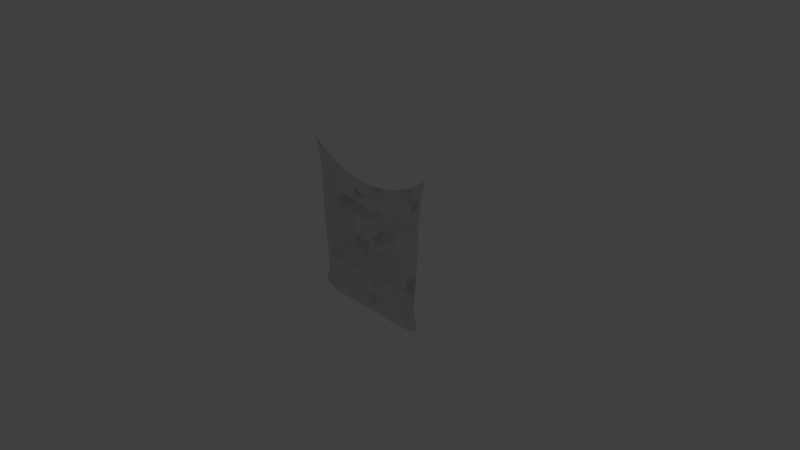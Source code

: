# Source: door.blend  (saved by Blender 2.79.0; exported with 4.5.12 LTS)
import bpy
from mathutils import Matrix  # noqa: F401  (used for matrix-valued properties, if any)

bpy.ops.wm.read_factory_settings(use_empty=True)
scene = bpy.context.scene
scene.name = 'Scene'

# ---- collections
col_collection_1 = bpy.data.collections.new('Collection 1'); scene.collection.children.link(col_collection_1)

# ---- materials (node trees are filled in below, after node groups)
mat_material_001 = bpy.data.materials.new('Material.001')
mat_material_001.alpha_threshold = 0.0
mat_material_001.use_transparent_shadow = False
mat_material_001.diffuse_color = (1.0, 1.0, 1.0, 1.0)
mat_material_001.roughness = 0.5

# ---- material node trees

# ---- world
world_world = bpy.data.worlds.new('World'); scene.world = world_world
world_world.color = (0.05088, 0.05088, 0.05088)
world_world.use_sun_shadow = False
world_world.sun_shadow_jitter_overblur = 0.0
world_world.cycles.sampling_method = 'MANUAL'

# ---- cameras
cam_camera_001 = bpy.data.cameras.new('Camera.001')
cam_camera_001.clip_end = 100.0
cam_camera_001.lens = 35.0
cam_camera_001.sensor_width = 32.0
cam_camera_001.sensor_height = 18.0
cam_camera_001.ortho_scale = 7.314
cam_camera_001.dof.focus_distance = 0.0
cam_camera_001.dof.aperture_fstop = 128.0
cam_camera = bpy.data.cameras.new('Camera')
cam_camera.clip_end = 100.0
cam_camera.lens = 35.0
cam_camera.sensor_width = 32.0
cam_camera.sensor_height = 18.0
cam_camera.ortho_scale = 7.314
cam_camera.dof.focus_distance = 0.0
cam_camera.dof.aperture_fstop = 128.0

# ---- lights
light_lamp_001 = bpy.data.lights.new('Lamp.001', 'POINT')
light_lamp_001.transmission_factor = 0.0
light_lamp_001.cutoff_distance = 30.0
light_lamp_001.energy = 100.0
light_lamp_001.shadow_buffer_clip_start = 1.001
light_lamp_001.shadow_soft_size = 0.1
light_lamp_001.shadow_maximum_resolution = 0.006
light_lamp_001.use_absolute_resolution = True
light_lamp = bpy.data.lights.new('Lamp', 'POINT')
light_lamp.transmission_factor = 0.0
light_lamp.cutoff_distance = 30.0
light_lamp.energy = 100.0
light_lamp.shadow_buffer_clip_start = 1.001
light_lamp.shadow_soft_size = 0.1
light_lamp.shadow_maximum_resolution = 0.006
light_lamp.use_absolute_resolution = True

# ---- meshes
me_plane_002 = bpy.data.meshes.new('Plane.002')
me_plane_002.from_pydata([(-0.8936, -0.7751, -2.029e-07), (0.8941, -0.7749, -2.028e-07), (-1.0, 1.338, 2.549e-08), (1.0, 1.338, 2.549e-08), (-0.9267, 1.051, -2.743e-09), (-0.9006, 0.7763, -3.053e-08), (-0.8932, 0.5076, -5.812e-08), (-0.884, 0.2433, -8.567e-08), (-0.8609, -0.01715, -1.139e-07), (-0.8369, -0.2745, -1.433e-07), (-0.8319, -0.53, -1.74e-07), (-0.668, -0.8274, -2.147e-07), (-0.4643, -0.8435, -1.905e-07), (-0.2232, -0.836, -2.078e-07), (0.0002122, -0.8335, -2.076e-07), (0.2237, -0.836, -2.078e-07), (0.4636, -0.8434, -1.904e-07), (0.6683, -0.8274, -2.149e-07), (0.8316, -0.53, -1.74e-07), (0.8368, -0.2745, -1.432e-07), (0.8608, -0.0172, -1.139e-07), (0.8839, 0.2432, -8.568e-08), (0.8933, 0.5075, -5.817e-08), (0.9007, 0.7763, -3.059e-08), (0.9268, 1.051, -2.771e-09), (0.7724, 1.173, 1.182e-08), (0.5265, 1.063, 3.441e-09), (0.2671, 0.9941, -1.254e-09), (8.946e-06, 0.9718, -2.465e-09), (-0.2671, 0.994, -1.254e-09), (-0.5265, 1.063, 3.44e-09), (-0.7724, 1.173, 1.182e-08), (-0.6922, -0.5761, -1.856e-07), (-0.706, -0.3219, -1.531e-07), (-0.7101, -0.06298, -1.191e-07), (-0.7172, 0.1993, -8.812e-08), (-0.7237, 0.4642, -6.024e-08), (-0.7386, 0.7315, -3.357e-08), (-0.7649, 0.9977, -6.923e-09), (-0.4725, -0.5901, -1.725e-07), (-0.4836, -0.3352, -1.47e-07), (-0.4955, -0.07796, -1.186e-07), (-0.5033, 0.181, -9.053e-08), (-0.51, 0.4419, -6.317e-08), (-0.5167, 0.7011, -3.629e-08), (-0.5169, 0.9145, -1.193e-08), (-0.2383, -0.5836, -1.806e-07), (-0.2444, -0.3282, -1.502e-07), (-0.2491, -0.07206, -1.2e-07), (-0.2546, 0.1821, -9.1e-08), (-0.258, 0.4358, -6.396e-08), (-0.2602, 0.6631, -3.806e-08), (-0.2628, 0.8408, -1.651e-08), (0.0002667, -0.5809, -1.799e-07), (5.565e-05, -0.3256, -1.491e-07), (2.696e-05, -0.07029, -1.193e-07), (1.22e-05, 0.1832, -9.115e-08), (1.307e-05, 0.4217, -6.539e-08), (6.558e-06, 0.6295, -4.084e-08), (2.029e-05, 0.8152, -1.788e-08), (0.2385, -0.5836, -1.806e-07), (0.2444, -0.3281, -1.502e-07), (0.2492, -0.07203, -1.2e-07), (0.2547, 0.1822, -9.099e-08), (0.2581, 0.4358, -6.397e-08), (0.2602, 0.6631, -3.807e-08), (0.2628, 0.8408, -1.652e-08), (0.4725, -0.59, -1.724e-07), (0.4836, -0.3352, -1.469e-07), (0.4955, -0.07793, -1.186e-07), (0.5033, 0.181, -9.052e-08), (0.51, 0.4419, -6.319e-08), (0.5167, 0.7011, -3.631e-08), (0.5169, 0.9145, -1.193e-08), (0.6927, -0.5762, -1.857e-07), (0.7061, -0.322, -1.531e-07), (0.7102, -0.06306, -1.192e-07), (0.7173, 0.1992, -8.815e-08), (0.7239, 0.4642, -6.027e-08), (0.7387, 0.7315, -3.359e-08), (0.7649, 0.9977, -6.935e-09)], [], [(80, 25, 3, 24), (4, 2, 31, 38), (38, 31, 30, 45), (45, 30, 29, 52), (52, 29, 28, 59), (59, 28, 27, 66), (66, 27, 26, 73), (73, 26, 25, 80), (0, 10, 32, 11), (10, 9, 33, 32), (9, 8, 34, 33), (8, 7, 35, 34), (7, 6, 36, 35), (6, 5, 37, 36), (5, 4, 38, 37), (11, 32, 39, 12), (32, 33, 40, 39), (33, 34, 41, 40), (34, 35, 42, 41), (35, 36, 43, 42), (36, 37, 44, 43), (37, 38, 45, 44), (12, 39, 46, 13), (39, 40, 47, 46), (40, 41, 48, 47), (41, 42, 49, 48), (42, 43, 50, 49), (43, 44, 51, 50), (44, 45, 52, 51), (13, 46, 53, 14), (46, 47, 54, 53), (47, 48, 55, 54), (48, 49, 56, 55), (49, 50, 57, 56), (50, 51, 58, 57), (51, 52, 59, 58), (14, 53, 60, 15), (53, 54, 61, 60), (54, 55, 62, 61), (55, 56, 63, 62), (56, 57, 64, 63), (57, 58, 65, 64), (58, 59, 66, 65), (15, 60, 67, 16), (60, 61, 68, 67), (61, 62, 69, 68), (62, 63, 70, 69), (63, 64, 71, 70), (64, 65, 72, 71), (65, 66, 73, 72), (16, 67, 74, 17), (67, 68, 75, 74), (68, 69, 76, 75), (69, 70, 77, 76), (70, 71, 78, 77), (71, 72, 79, 78), (72, 73, 80, 79), (17, 74, 18, 1), (74, 75, 19, 18), (75, 76, 20, 19), (76, 77, 21, 20), (77, 78, 22, 21), (78, 79, 23, 22), (79, 80, 24, 23)])
me_plane_002.polygons.foreach_set('use_smooth', [True] * 64)
_uv = me_plane_002.uv_layers.new(name='UVMap')
_uv.uv.foreach_set('vector', [0.8824, 0.8441, 0.8861, 0.9246, 0.9999, 0.9999, 0.9633, 0.8687, 0.03675, 0.8687, 9.996e-05, 0.9999, 0.1139, 0.9246, 0.1176, 0.8441, 0.1176, 0.8441, 0.1139, 0.9246, 0.2368, 0.8742, 0.2416, 0.806, 0.2416, 0.806, 0.2368, 0.8742, 0.3665, 0.8424, 0.3686, 0.7722, 0.3686, 0.7722, 0.3665, 0.8424, 0.5, 0.8322, 0.5, 0.7605, 0.5, 0.7605, 0.5, 0.8322, 0.6335, 0.8424, 0.6314, 0.7722, 0.6314, 0.7722, 0.6335, 0.8424, 0.7632, 0.8742, 0.7584, 0.806, 0.7584, 0.806, 0.7632, 0.8742, 0.8861, 0.9246, 0.8824, 0.8441, 0.05329, 0.03146, 0.08413, 0.1438, 0.1539, 0.1227, 0.1661, 0.00749, 0.08413, 0.1438, 0.08162, 0.2609, 0.1471, 0.2392, 0.1539, 0.1227, 0.08162, 0.2609, 0.06962, 0.3789, 0.145, 0.3579, 0.1471, 0.2392, 0.06962, 0.3789, 0.05807, 0.4983, 0.1415, 0.4781, 0.145, 0.3579, 0.05807, 0.4983, 0.05349, 0.6194, 0.1382, 0.5996, 0.1415, 0.4781, 0.05349, 0.6194, 0.0498, 0.7426, 0.1308, 0.7221, 0.1382, 0.5996, 0.0498, 0.7426, 0.03675, 0.8687, 0.1176, 0.8441, 0.1308, 0.7221, 0.1661, 0.00749, 0.1539, 0.1227, 0.2638, 0.1163, 0.2664, 0.008626, 0.1539, 0.1227, 0.1471, 0.2392, 0.2583, 0.2331, 0.2638, 0.1163, 0.1471, 0.2392, 0.145, 0.3579, 0.2523, 0.351, 0.2583, 0.2331, 0.145, 0.3579, 0.1415, 0.4781, 0.2484, 0.4697, 0.2523, 0.351, 0.1415, 0.4781, 0.1382, 0.5996, 0.2451, 0.5893, 0.2484, 0.4697, 0.1382, 0.5996, 0.1308, 0.7221, 0.2417, 0.7081, 0.2451, 0.5893, 0.1308, 0.7221, 0.1176, 0.8441, 0.2416, 0.806, 0.2417, 0.7081, 0.2664, 0.008626, 0.2638, 0.1163, 0.3809, 0.1192, 0.3884, 0.00353, 0.2638, 0.1163, 0.2583, 0.2331, 0.3778, 0.2363, 0.3809, 0.1192, 0.2583, 0.2331, 0.2523, 0.351, 0.3755, 0.3537, 0.3778, 0.2363, 0.2523, 0.351, 0.2484, 0.4697, 0.3727, 0.4702, 0.3755, 0.3537, 0.2484, 0.4697, 0.2451, 0.5893, 0.371, 0.5865, 0.3727, 0.4702, 0.2451, 0.5893, 0.2417, 0.7081, 0.3699, 0.6907, 0.371, 0.5865, 0.2417, 0.7081, 0.2416, 0.806, 0.3686, 0.7722, 0.3699, 0.6907, 0.3884, 0.00353, 0.3809, 0.1192, 0.5001, 0.1205, 0.5001, 0.004658, 0.3809, 0.1192, 0.3778, 0.2363, 0.5, 0.2375, 0.5001, 0.1205, 0.3778, 0.2363, 0.3755, 0.3537, 0.5, 0.3545, 0.5, 0.2375, 0.3755, 0.3537, 0.3727, 0.4702, 0.5, 0.4707, 0.5, 0.3545, 0.3727, 0.4702, 0.371, 0.5865, 0.5, 0.5801, 0.5, 0.4707, 0.371, 0.5865, 0.3699, 0.6907, 0.5, 0.6753, 0.5, 0.5801, 0.3699, 0.6907, 0.3686, 0.7722, 0.5, 0.7605, 0.5, 0.6753, 0.5001, 0.004658, 0.5001, 0.1205, 0.6192, 0.1192, 0.6118, 0.003542, 0.5001, 0.1205, 0.5, 0.2375, 0.6222, 0.2363, 0.6192, 0.1192, 0.5, 0.2375, 0.5, 0.3545, 0.6246, 0.3537, 0.6222, 0.2363, 0.5, 0.3545, 0.5, 0.4707, 0.6273, 0.4703, 0.6246, 0.3537, 0.5, 0.4707, 0.5, 0.5801, 0.629, 0.5865, 0.6273, 0.4703, 0.5, 0.5801, 0.5, 0.6753, 0.6301, 0.6907, 0.629, 0.5865, 0.5, 0.6753, 0.5, 0.7605, 0.6314, 0.7722, 0.6301, 0.6907, 0.6118, 0.003542, 0.6192, 0.1192, 0.7362, 0.1163, 0.7349, 0.007895, 0.6192, 0.1192, 0.6222, 0.2363, 0.7418, 0.2331, 0.7362, 0.1163, 0.6222, 0.2363, 0.6246, 0.3537, 0.7477, 0.351, 0.7418, 0.2331, 0.6246, 0.3537, 0.6273, 0.4703, 0.7516, 0.4697, 0.7477, 0.351, 0.6273, 0.4703, 0.629, 0.5865, 0.755, 0.5893, 0.7516, 0.4697, 0.629, 0.5865, 0.6301, 0.6907, 0.7583, 0.7081, 0.755, 0.5893, 0.6301, 0.6907, 0.6314, 0.7722, 0.7584, 0.806, 0.7583, 0.7081, 0.7349, 0.007895, 0.7362, 0.1163, 0.8463, 0.1226, 0.8341, 0.007466, 0.7362, 0.1163, 0.7418, 0.2331, 0.853, 0.2391, 0.8463, 0.1226, 0.7418, 0.2331, 0.7477, 0.351, 0.855, 0.3578, 0.853, 0.2391, 0.7477, 0.351, 0.7516, 0.4697, 0.8586, 0.4781, 0.855, 0.3578, 0.7516, 0.4697, 0.755, 0.5893, 0.8619, 0.5995, 0.8586, 0.4781, 0.755, 0.5893, 0.7583, 0.7081, 0.8693, 0.7221, 0.8619, 0.5995, 0.7583, 0.7081, 0.7584, 0.806, 0.8824, 0.8441, 0.8693, 0.7221, 0.8341, 0.007466, 0.8463, 0.1226, 0.9157, 0.1438, 0.9469, 0.03153, 0.8463, 0.1226, 0.853, 0.2391, 0.9183, 0.2609, 0.9157, 0.1438, 0.853, 0.2391, 0.855, 0.3578, 0.9303, 0.3789, 0.9183, 0.2609, 0.855, 0.3578, 0.8586, 0.4781, 0.9419, 0.4982, 0.9303, 0.3789, 0.8586, 0.4781, 0.8619, 0.5995, 0.9465, 0.6194, 0.9419, 0.4982, 0.8619, 0.5995, 0.8693, 0.7221, 0.9503, 0.7426, 0.9465, 0.6194, 0.8693, 0.7221, 0.8824, 0.8441, 0.9633, 0.8687, 0.9503, 0.7426])
me_plane_002.use_remesh_preserve_volume = False
me_plane_002.use_remesh_preserve_attributes = False
me_plane_002.use_mirror_vertex_groups = False
me_plane_002.update()
me_cloth_mesh = bpy.data.meshes.new('Cloth_mesh')
me_cloth_mesh.from_pydata([], [], [])
_uv = me_cloth_mesh.uv_layers.new(name='UVMap')
_uv.uv.foreach_set('vector', [])
me_cloth_mesh.materials.append(mat_material_001)
me_cloth_mesh.use_remesh_preserve_volume = False
me_cloth_mesh.use_remesh_preserve_attributes = False
me_cloth_mesh.use_mirror_vertex_groups = False
me_cloth_mesh.update()
me_plane = bpy.data.meshes.new('Plane')
me_plane.from_pydata([(-0.8936, -0.7751, -2.029e-07), (0.8941, -0.7749, -2.028e-07), (-1.0, 1.338, 2.549e-08), (1.0, 1.338, 2.549e-08), (-0.9267, 1.051, -2.743e-09), (-0.9006, 0.7763, -3.053e-08), (-0.8932, 0.5076, -5.812e-08), (-0.884, 0.2433, -8.567e-08), (-0.8609, -0.01715, -1.139e-07), (-0.8369, -0.2745, -1.433e-07), (-0.8319, -0.53, -1.74e-07), (-0.668, -0.8274, -2.147e-07), (-0.4643, -0.8435, -1.905e-07), (-0.2232, -0.836, -2.078e-07), (0.0002122, -0.8335, -2.076e-07), (0.2237, -0.836, -2.078e-07), (0.4636, -0.8434, -1.904e-07), (0.6683, -0.8274, -2.149e-07), (0.8316, -0.53, -1.74e-07), (0.8368, -0.2745, -1.432e-07), (0.8608, -0.0172, -1.139e-07), (0.8839, 0.2432, -8.568e-08), (0.8933, 0.5075, -5.817e-08), (0.9007, 0.7763, -3.059e-08), (0.9268, 1.051, -2.771e-09), (0.7724, 1.173, 1.182e-08), (0.5265, 1.063, 3.441e-09), (0.2671, 0.9941, -1.254e-09), (8.946e-06, 0.9718, -2.465e-09), (-0.2671, 0.994, -1.254e-09), (-0.5265, 1.063, 3.44e-09), (-0.7724, 1.173, 1.182e-08), (-0.6922, -0.5761, -1.856e-07), (-0.706, -0.3219, -1.531e-07), (-0.7101, -0.06298, -1.191e-07), (-0.7172, 0.1993, -8.812e-08), (-0.7237, 0.4642, -6.024e-08), (-0.7386, 0.7315, -3.357e-08), (-0.7649, 0.9977, -6.923e-09), (-0.4725, -0.5901, -1.725e-07), (-0.4836, -0.3352, -1.47e-07), (-0.4955, -0.07796, -1.186e-07), (-0.5033, 0.181, -9.053e-08), (-0.51, 0.4419, -6.317e-08), (-0.5167, 0.7011, -3.629e-08), (-0.5169, 0.9145, -1.193e-08), (-0.2383, -0.5836, -1.806e-07), (-0.2444, -0.3282, -1.502e-07), (-0.2491, -0.07206, -1.2e-07), (-0.2546, 0.1821, -9.1e-08), (-0.258, 0.4358, -6.396e-08), (-0.2602, 0.6631, -3.806e-08), (-0.2628, 0.8408, -1.651e-08), (0.0002667, -0.5809, -1.799e-07), (5.565e-05, -0.3256, -1.491e-07), (2.696e-05, -0.07029, -1.193e-07), (1.22e-05, 0.1832, -9.115e-08), (1.307e-05, 0.4217, -6.539e-08), (6.558e-06, 0.6295, -4.084e-08), (2.029e-05, 0.8152, -1.788e-08), (0.2385, -0.5836, -1.806e-07), (0.2444, -0.3281, -1.502e-07), (0.2492, -0.07203, -1.2e-07), (0.2547, 0.1822, -9.099e-08), (0.2581, 0.4358, -6.397e-08), (0.2602, 0.6631, -3.807e-08), (0.2628, 0.8408, -1.652e-08), (0.4725, -0.59, -1.724e-07), (0.4836, -0.3352, -1.469e-07), (0.4955, -0.07793, -1.186e-07), (0.5033, 0.181, -9.052e-08), (0.51, 0.4419, -6.319e-08), (0.5167, 0.7011, -3.631e-08), (0.5169, 0.9145, -1.193e-08), (0.6927, -0.5762, -1.857e-07), (0.7061, -0.322, -1.531e-07), (0.7102, -0.06306, -1.192e-07), (0.7173, 0.1992, -8.815e-08), (0.7239, 0.4642, -6.027e-08), (0.7387, 0.7315, -3.359e-08), (0.7649, 0.9977, -6.935e-09)], [], [(80, 24, 3, 25), (4, 38, 31, 2), (38, 45, 30, 31), (45, 52, 29, 30), (52, 59, 28, 29), (59, 66, 27, 28), (66, 73, 26, 27), (73, 80, 25, 26), (0, 11, 32, 10), (10, 32, 33, 9), (9, 33, 34, 8), (8, 34, 35, 7), (7, 35, 36, 6), (6, 36, 37, 5), (5, 37, 38, 4), (11, 12, 39, 32), (32, 39, 40, 33), (33, 40, 41, 34), (34, 41, 42, 35), (35, 42, 43, 36), (36, 43, 44, 37), (37, 44, 45, 38), (12, 13, 46, 39), (39, 46, 47, 40), (40, 47, 48, 41), (41, 48, 49, 42), (42, 49, 50, 43), (43, 50, 51, 44), (44, 51, 52, 45), (13, 14, 53, 46), (46, 53, 54, 47), (47, 54, 55, 48), (48, 55, 56, 49), (49, 56, 57, 50), (50, 57, 58, 51), (51, 58, 59, 52), (14, 15, 60, 53), (53, 60, 61, 54), (54, 61, 62, 55), (55, 62, 63, 56), (56, 63, 64, 57), (57, 64, 65, 58), (58, 65, 66, 59), (15, 16, 67, 60), (60, 67, 68, 61), (61, 68, 69, 62), (62, 69, 70, 63), (63, 70, 71, 64), (64, 71, 72, 65), (65, 72, 73, 66), (16, 17, 74, 67), (67, 74, 75, 68), (68, 75, 76, 69), (69, 76, 77, 70), (70, 77, 78, 71), (71, 78, 79, 72), (72, 79, 80, 73), (17, 1, 18, 74), (74, 18, 19, 75), (75, 19, 20, 76), (76, 20, 21, 77), (77, 21, 22, 78), (78, 22, 23, 79), (79, 23, 24, 80)])
me_plane.polygons.foreach_set('use_smooth', [True] * 64)
_uv = me_plane.uv_layers.new(name='UVMap')
_uv.uv.foreach_set('vector', [0.8824, 0.8441, 0.9633, 0.8687, 0.9999, 0.9999, 0.8861, 0.9246, 0.03675, 0.8687, 0.1176, 0.8441, 0.1139, 0.9246, 9.996e-05, 0.9999, 0.1176, 0.8441, 0.2416, 0.806, 0.2368, 0.8742, 0.1139, 0.9246, 0.2416, 0.806, 0.3686, 0.7722, 0.3665, 0.8424, 0.2368, 0.8742, 0.3686, 0.7722, 0.5, 0.7605, 0.5, 0.8322, 0.3665, 0.8424, 0.5, 0.7605, 0.6314, 0.7722, 0.6335, 0.8424, 0.5, 0.8322, 0.6314, 0.7722, 0.7584, 0.806, 0.7632, 0.8742, 0.6335, 0.8424, 0.7584, 0.806, 0.8824, 0.8441, 0.8861, 0.9246, 0.7632, 0.8742, 0.05329, 0.03146, 0.1661, 0.00749, 0.1539, 0.1227, 0.08413, 0.1438, 0.08413, 0.1438, 0.1539, 0.1227, 0.1471, 0.2392, 0.08162, 0.2609, 0.08162, 0.2609, 0.1471, 0.2392, 0.145, 0.3579, 0.06962, 0.3789, 0.06962, 0.3789, 0.145, 0.3579, 0.1415, 0.4781, 0.05807, 0.4983, 0.05807, 0.4983, 0.1415, 0.4781, 0.1382, 0.5996, 0.05349, 0.6194, 0.05349, 0.6194, 0.1382, 0.5996, 0.1308, 0.7221, 0.0498, 0.7426, 0.0498, 0.7426, 0.1308, 0.7221, 0.1176, 0.8441, 0.03675, 0.8687, 0.1661, 0.00749, 0.2664, 0.008626, 0.2638, 0.1163, 0.1539, 0.1227, 0.1539, 0.1227, 0.2638, 0.1163, 0.2583, 0.2331, 0.1471, 0.2392, 0.1471, 0.2392, 0.2583, 0.2331, 0.2523, 0.351, 0.145, 0.3579, 0.145, 0.3579, 0.2523, 0.351, 0.2484, 0.4697, 0.1415, 0.4781, 0.1415, 0.4781, 0.2484, 0.4697, 0.2451, 0.5893, 0.1382, 0.5996, 0.1382, 0.5996, 0.2451, 0.5893, 0.2417, 0.7081, 0.1308, 0.7221, 0.1308, 0.7221, 0.2417, 0.7081, 0.2416, 0.806, 0.1176, 0.8441, 0.2664, 0.008626, 0.3884, 0.00353, 0.3809, 0.1192, 0.2638, 0.1163, 0.2638, 0.1163, 0.3809, 0.1192, 0.3778, 0.2363, 0.2583, 0.2331, 0.2583, 0.2331, 0.3778, 0.2363, 0.3755, 0.3537, 0.2523, 0.351, 0.2523, 0.351, 0.3755, 0.3537, 0.3727, 0.4702, 0.2484, 0.4697, 0.2484, 0.4697, 0.3727, 0.4702, 0.371, 0.5865, 0.2451, 0.5893, 0.2451, 0.5893, 0.371, 0.5865, 0.3699, 0.6907, 0.2417, 0.7081, 0.2417, 0.7081, 0.3699, 0.6907, 0.3686, 0.7722, 0.2416, 0.806, 0.3884, 0.00353, 0.5001, 0.004658, 0.5001, 0.1205, 0.3809, 0.1192, 0.3809, 0.1192, 0.5001, 0.1205, 0.5, 0.2375, 0.3778, 0.2363, 0.3778, 0.2363, 0.5, 0.2375, 0.5, 0.3545, 0.3755, 0.3537, 0.3755, 0.3537, 0.5, 0.3545, 0.5, 0.4707, 0.3727, 0.4702, 0.3727, 0.4702, 0.5, 0.4707, 0.5, 0.5801, 0.371, 0.5865, 0.371, 0.5865, 0.5, 0.5801, 0.5, 0.6753, 0.3699, 0.6907, 0.3699, 0.6907, 0.5, 0.6753, 0.5, 0.7605, 0.3686, 0.7722, 0.5001, 0.004658, 0.6118, 0.003542, 0.6192, 0.1192, 0.5001, 0.1205, 0.5001, 0.1205, 0.6192, 0.1192, 0.6222, 0.2363, 0.5, 0.2375, 0.5, 0.2375, 0.6222, 0.2363, 0.6246, 0.3537, 0.5, 0.3545, 0.5, 0.3545, 0.6246, 0.3537, 0.6273, 0.4703, 0.5, 0.4707, 0.5, 0.4707, 0.6273, 0.4703, 0.629, 0.5865, 0.5, 0.5801, 0.5, 0.5801, 0.629, 0.5865, 0.6301, 0.6907, 0.5, 0.6753, 0.5, 0.6753, 0.6301, 0.6907, 0.6314, 0.7722, 0.5, 0.7605, 0.6118, 0.003542, 0.7349, 0.007895, 0.7362, 0.1163, 0.6192, 0.1192, 0.6192, 0.1192, 0.7362, 0.1163, 0.7418, 0.2331, 0.6222, 0.2363, 0.6222, 0.2363, 0.7418, 0.2331, 0.7477, 0.351, 0.6246, 0.3537, 0.6246, 0.3537, 0.7477, 0.351, 0.7516, 0.4697, 0.6273, 0.4703, 0.6273, 0.4703, 0.7516, 0.4697, 0.755, 0.5893, 0.629, 0.5865, 0.629, 0.5865, 0.755, 0.5893, 0.7583, 0.7081, 0.6301, 0.6907, 0.6301, 0.6907, 0.7583, 0.7081, 0.7584, 0.806, 0.6314, 0.7722, 0.7349, 0.007895, 0.8341, 0.007466, 0.8463, 0.1226, 0.7362, 0.1163, 0.7362, 0.1163, 0.8463, 0.1226, 0.853, 0.2391, 0.7418, 0.2331, 0.7418, 0.2331, 0.853, 0.2391, 0.855, 0.3578, 0.7477, 0.351, 0.7477, 0.351, 0.855, 0.3578, 0.8586, 0.4781, 0.7516, 0.4697, 0.7516, 0.4697, 0.8586, 0.4781, 0.8619, 0.5995, 0.755, 0.5893, 0.755, 0.5893, 0.8619, 0.5995, 0.8693, 0.7221, 0.7583, 0.7081, 0.7583, 0.7081, 0.8693, 0.7221, 0.8824, 0.8441, 0.7584, 0.806, 0.8341, 0.007466, 0.9469, 0.03153, 0.9157, 0.1438, 0.8463, 0.1226, 0.8463, 0.1226, 0.9157, 0.1438, 0.9183, 0.2609, 0.853, 0.2391, 0.853, 0.2391, 0.9183, 0.2609, 0.9303, 0.3789, 0.855, 0.3578, 0.855, 0.3578, 0.9303, 0.3789, 0.9419, 0.4982, 0.8586, 0.4781, 0.8586, 0.4781, 0.9419, 0.4982, 0.9465, 0.6194, 0.8619, 0.5995, 0.8619, 0.5995, 0.9465, 0.6194, 0.9503, 0.7426, 0.8693, 0.7221, 0.8693, 0.7221, 0.9503, 0.7426, 0.9633, 0.8687, 0.8824, 0.8441])
me_plane.use_remesh_preserve_volume = False
me_plane.use_remesh_preserve_attributes = False
me_plane.use_mirror_vertex_groups = False
me_plane.update()

# ---- objects
ob_plane_002 = bpy.data.objects.new('Plane.002', me_plane_002)
ob_camera_001 = bpy.data.objects.new('Camera.001', cam_camera_001)
ob_lamp_001 = bpy.data.objects.new('Lamp.001', light_lamp_001)
ob_cloth_mesh = bpy.data.objects.new('Cloth_mesh', me_cloth_mesh)
ob_plane = bpy.data.objects.new('Plane', me_plane)
ob_lamp = bpy.data.objects.new('Lamp', light_lamp)
ob_camera = bpy.data.objects.new('Camera', cam_camera)

# ---- transforms, parenting, visibility, modifiers, constraints
ob_plane_002.location = (0.01138, -1.315e-07, 0.9786)
ob_plane_002.rotation_euler = (1.571, 2.22e-16, 2.22e-16)
ob_plane_002.lineart.crease_threshold = 0.0
_vg = ob_plane_002.vertex_groups.new(name='Group')
ob_camera_001.location = (7.493, -6.508, 6.322)
ob_camera_001.rotation_euler = (1.109, 0.0, 0.8149)
ob_camera_001.lock_rotations_4d = False
ob_camera_001.empty_display_type = 'ARROWS'
ob_camera_001.color = (0.0, 0.0, 0.0, 0.0)
ob_camera_001.display_type = 'WIRE'
ob_camera_001.lineart.crease_threshold = 0.0
ob_lamp_001.location = (4.088, 1.005, 6.882)
ob_lamp_001.rotation_euler = (0.6503, 0.05522, 1.866)
ob_lamp_001.lock_rotations_4d = False
ob_lamp_001.empty_display_type = 'ARROWS'
ob_lamp_001.color = (0.0, 0.0, 0.0, 0.0)
ob_lamp_001.lineart.crease_threshold = 0.0
ob_cloth_mesh.location = (0.01138, -1.315e-07, 0.9786)
ob_cloth_mesh.rotation_euler = (1.571, 2.22e-16, 2.22e-16)
ob_cloth_mesh.lineart.crease_threshold = 0.0
ob_plane.location = (0.01138, -1.315e-07, 0.9786)
ob_plane.rotation_euler = (1.571, 2.22e-16, 2.22e-16)
ob_plane.lineart.crease_threshold = 0.0
_vg = ob_plane.vertex_groups.new(name='Group')
ob_lamp.location = (4.088, 1.005, 6.882)
ob_lamp.rotation_euler = (0.6503, 0.05522, 1.866)
ob_lamp.lock_rotations_4d = False
ob_lamp.empty_display_type = 'ARROWS'
ob_lamp.color = (0.0, 0.0, 0.0, 0.0)
ob_lamp.lineart.crease_threshold = 0.0
ob_camera.location = (7.493, -6.508, 6.322)
ob_camera.rotation_euler = (1.109, 0.0, 0.8149)
ob_camera.lock_rotations_4d = False
ob_camera.empty_display_type = 'ARROWS'
ob_camera.color = (0.0, 0.0, 0.0, 0.0)
ob_camera.display_type = 'WIRE'
ob_camera.lineart.crease_threshold = 0.0

# ---- collection membership
col_collection_1.objects.link(ob_plane_002)
col_collection_1.objects.link(ob_camera_001)
col_collection_1.objects.link(ob_lamp_001)
col_collection_1.objects.link(ob_cloth_mesh)
col_collection_1.objects.link(ob_plane)
col_collection_1.objects.link(ob_lamp)
col_collection_1.objects.link(ob_camera)

# ---- scene / render settings (as saved in the file)
scene.camera = ob_camera
scene.frame_start = 1; scene.frame_end = 250; scene.frame_set(95)
scene.render.engine = 'BLENDER_EEVEE_NEXT'
scene.render.resolution_percentage = 50
scene.render.dither_intensity = 0.0
scene.cycles.use_denoising = False
scene.cycles.samples = 128
scene.cycles.sampling_pattern = 'TABULATED_SOBOL'
scene.cycles.use_adaptive_sampling = False
scene.cycles.use_light_tree = False
scene.cycles.blur_glossy = 0.0
scene.cycles.sample_clamp_indirect = 0.0
scene.view_settings.view_transform = 'Standard'
bpy.context.view_layer.update()
